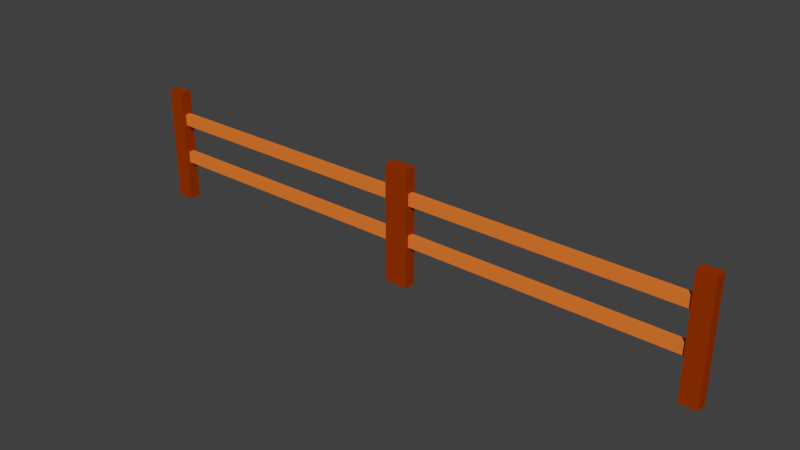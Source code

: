 # Source: fence.blend  (saved by Blender 2.78.0; exported with 4.5.12 LTS)
import bpy
from mathutils import Matrix  # noqa: F401  (used for matrix-valued properties, if any)

bpy.ops.wm.read_factory_settings(use_empty=True)
scene = bpy.context.scene
scene.name = 'Scene'

# ---- collections
col_collection_1 = bpy.data.collections.new('Collection 1'); scene.collection.children.link(col_collection_1)

# ---- materials (node trees are filled in below, after node groups)
mat_wood = bpy.data.materials.new('Wood')
mat_wood.alpha_threshold = 0.0
mat_wood.use_transparent_shadow = False
mat_wood.diffuse_color = (0.8, 0.2174, 0.03095, 1.0)
mat_wood.specular_color = (1.0, 0.0008122, 0.0)
mat_wood.roughness = 0.5
mat_wooddarker = bpy.data.materials.new('WoodDarker')
mat_wooddarker.alpha_threshold = 0.0
mat_wooddarker.use_transparent_shadow = False
mat_wooddarker.preview_render_type = 'FLAT'
mat_wooddarker.diffuse_color = (0.3343, 0.03487, 0.0, 1.0)
mat_wooddarker.specular_color = (0.0, 0.0, 0.0)
mat_wooddarker.roughness = 0.5
mat_wooddarker.specular_intensity = 0.0

# ---- material node trees

# ---- world
world_world = bpy.data.worlds.new('World'); scene.world = world_world
world_world.color = (0.05088, 0.05088, 0.05088)
world_world.use_sun_shadow = False
world_world.sun_shadow_jitter_overblur = 0.0
world_world.cycles.sampling_method = 'MANUAL'

# ---- meshes
me_cube_005 = bpy.data.meshes.new('Cube.005')
me_cube_005.from_pydata([(-0.01, -0.005, -0.01), (-0.01, -0.005, 0.01), (-0.01, 0.005, -0.01), (-0.01, 0.005, 0.01), (1.0, -0.005, -0.01), (1.0, -0.005, 0.01), (1.0, 0.005, -0.01), (1.0, 0.005, 0.01), (0.98, -0.01, -0.08), (0.98, -0.01, 0.12), (0.98, 0.01, -0.08), (0.98, 0.01, 0.12), (1.01, -0.01, -0.08), (1.01, -0.01, 0.12), (1.01, 0.01, -0.08), (1.01, 0.01, 0.12), (-0.01, -0.005, 0.06), (-0.01, -0.005, 0.08), (-0.01, 0.005, 0.06), (-0.01, 0.005, 0.08), (1.0, -0.005, 0.06), (1.0, -0.005, 0.08), (1.0, 0.005, 0.06), (1.0, 0.005, 0.08), (0.48, -0.01, -0.08), (0.48, -0.01, 0.12), (0.48, 0.01, -0.08), (0.48, 0.01, 0.12), (0.52, -0.01, -0.08), (0.52, -0.01, 0.12), (0.52, 0.01, -0.08), (0.52, 0.01, 0.12), (-0.01, -0.01, -0.08), (-0.01, -0.01, 0.12), (-0.01, 0.01, -0.08), (-0.01, 0.01, 0.12), (0.02, -0.01, -0.08), (0.02, -0.01, 0.12), (0.02, 0.01, -0.08), (0.02, 0.01, 0.12)], [], [(0, 1, 3, 2), (2, 3, 7, 6), (6, 7, 5, 4), (4, 5, 1, 0), (2, 6, 4, 0), (7, 3, 1, 5), (8, 9, 11, 10), (10, 11, 15, 14), (14, 15, 13, 12), (12, 13, 9, 8), (10, 14, 12, 8), (15, 11, 9, 13), (16, 17, 19, 18), (18, 19, 23, 22), (22, 23, 21, 20), (20, 21, 17, 16), (18, 22, 20, 16), (23, 19, 17, 21), (24, 25, 27, 26), (26, 27, 31, 30), (30, 31, 29, 28), (28, 29, 25, 24), (26, 30, 28, 24), (31, 27, 25, 29), (32, 33, 35, 34), (34, 35, 39, 38), (38, 39, 37, 36), (36, 37, 33, 32), (34, 38, 36, 32), (39, 35, 33, 37)])
me_cube_005.polygons.foreach_set('material_index', [1, 0, 1, 0, 0, 0, 1, 1, 1, 1, 1, 1, 1, 0, 1, 0, 0, 0, 1, 1, 1, 1, 1, 1, 1, 1, 1, 1, 1, 1])
me_cube_005.materials.append(mat_wood)
me_cube_005.materials.append(mat_wooddarker)
me_cube_005.use_remesh_preserve_volume = False
me_cube_005.use_remesh_preserve_attributes = False
me_cube_005.use_mirror_vertex_groups = False
me_cube_005.update()

# ---- objects
ob_fence = bpy.data.objects.new('Fence', me_cube_005)

# ---- transforms, parenting, visibility, modifiers, constraints
ob_fence.location = (0.0, 0.0, 0.08)
ob_fence.lineart.crease_threshold = 0.0

# ---- collection membership
col_collection_1.objects.link(ob_fence)

# ---- scene / render settings (as saved in the file)
scene.frame_start = 1; scene.frame_end = 250; scene.frame_set(1)
scene.render.engine = 'BLENDER_EEVEE_NEXT'
scene.render.resolution_percentage = 50
scene.render.dither_intensity = 0.0
scene.cycles.use_denoising = False
scene.cycles.samples = 128
scene.cycles.sampling_pattern = 'TABULATED_SOBOL'
scene.cycles.light_sampling_threshold = 0.0
scene.cycles.use_adaptive_sampling = False
scene.cycles.use_light_tree = False
scene.cycles.blur_glossy = 0.0
scene.cycles.sample_clamp_indirect = 0.0
scene.view_settings.view_transform = 'Standard'
bpy.context.view_layer.update()

# ---- added for rendering (the .blend has no active camera and no usable light): camera, sun
cam_auto = bpy.data.cameras.new('AutoCamera')
cam_auto.lens = 50.0
cam_auto.sensor_width = 36.0
cam_auto.clip_end = 1000.0
ob_auto_camera = bpy.data.objects.new('AutoCamera', cam_auto)
scene.collection.objects.link(ob_auto_camera)
ob_auto_camera.location = (1.46188, -1.15425, 0.869502)
ob_auto_camera.rotation_euler = (1.09748, -7.21219e-08, 0.694738)
scene.camera = ob_auto_camera
light_auto_sun = bpy.data.lights.new('AutoSun', 'SUN')
light_auto_sun.energy = 3.0
light_auto_sun.angle = 0.0523599
ob_auto_sun = bpy.data.objects.new('AutoSun', light_auto_sun)
scene.collection.objects.link(ob_auto_sun)
ob_auto_sun.rotation_euler = (0.872665, 0.174533, 0.523599)
bpy.context.view_layer.update()
